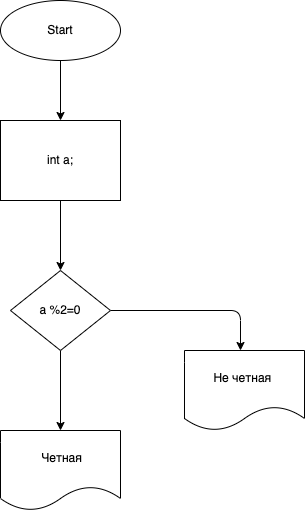

The diagram above was exported from draw.io. Its source (the exported page's mxGraphModel, read from the mxfile embedded in the PNG):
<mxGraphModel dx="1203" dy="413" grid="1" gridSize="10" guides="1" tooltips="1" connect="1" arrows="1" fold="1" page="1" pageScale="1" pageWidth="827" pageHeight="1169" math="0" shadow="0">
  <root>
    <mxCell id="0" />
    <mxCell id="1" parent="0" />
    <mxCell id="2" value="" style="edgeStyle=none;html=1;" edge="1" parent="1" source="3" target="5">
      <mxGeometry relative="1" as="geometry" />
    </mxCell>
    <mxCell id="3" value="Start" style="ellipse;whiteSpace=wrap;html=1;" vertex="1" parent="1">
      <mxGeometry x="230" y="40" width="120" height="60" as="geometry" />
    </mxCell>
    <mxCell id="4" value="" style="edgeStyle=none;html=1;" edge="1" parent="1" source="5" target="8">
      <mxGeometry relative="1" as="geometry" />
    </mxCell>
    <mxCell id="5" value="int a;" style="whiteSpace=wrap;html=1;" vertex="1" parent="1">
      <mxGeometry x="230" y="160" width="120" height="80" as="geometry" />
    </mxCell>
    <mxCell id="6" value="" style="edgeStyle=none;html=1;" edge="1" parent="1" source="8" target="9">
      <mxGeometry relative="1" as="geometry" />
    </mxCell>
    <mxCell id="7" value="" style="edgeStyle=none;html=1;" edge="1" parent="1" source="8">
      <mxGeometry relative="1" as="geometry">
        <Array as="points">
          <mxPoint x="470" y="350" />
        </Array>
        <mxPoint x="470" y="390" as="targetPoint" />
      </mxGeometry>
    </mxCell>
    <mxCell id="8" value="a %2=0" style="rhombus;whiteSpace=wrap;html=1;" vertex="1" parent="1">
      <mxGeometry x="240" y="310" width="100" height="80" as="geometry" />
    </mxCell>
    <mxCell id="9" value="&amp;nbsp;Четная" style="shape=document;whiteSpace=wrap;html=1;boundedLbl=1;" vertex="1" parent="1">
      <mxGeometry x="230" y="470" width="120" height="80" as="geometry" />
    </mxCell>
    <mxCell id="12" value="Не четная&amp;nbsp;" style="shape=document;whiteSpace=wrap;html=1;boundedLbl=1;" vertex="1" parent="1">
      <mxGeometry x="414" y="390" width="120" height="80" as="geometry" />
    </mxCell>
  </root>
</mxGraphModel>